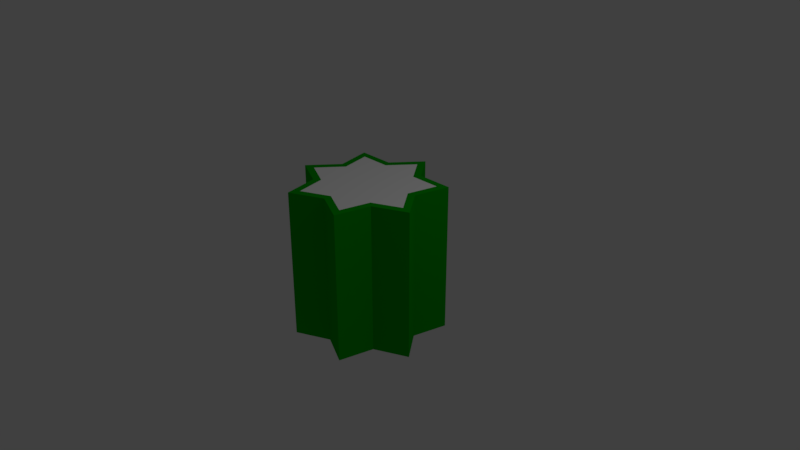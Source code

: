 # Source: Level5.blend  (saved by Blender 2.78.0; exported with 4.5.12 LTS)
import bpy
from mathutils import Matrix  # noqa: F401  (used for matrix-valued properties, if any)

bpy.ops.wm.read_factory_settings(use_empty=True)
scene = bpy.context.scene
scene.name = 'Scene'

# ---- collections
col_collection_1 = bpy.data.collections.new('Collection 1'); scene.collection.children.link(col_collection_1)

# ---- materials (node trees are filled in below, after node groups)
mat_material = bpy.data.materials.new('Material')
mat_material.alpha_threshold = 0.0
mat_material.use_transparent_shadow = False
mat_material.diffuse_color = (1.0, 1.0, 1.0, 1.0)
mat_material.roughness = 0.5
mat_edges_001 = bpy.data.materials.new('Edges.001')
mat_edges_001.alpha_threshold = 0.0
mat_edges_001.use_transparent_shadow = False
mat_edges_001.diffuse_color = (0.0, 0.4, 0.0, 1.0)
mat_edges_001.roughness = 0.5

# ---- material node trees

# ---- world
world_world = bpy.data.worlds.new('World'); scene.world = world_world
world_world.color = (0.05088, 0.05088, 0.05088)
world_world.use_sun_shadow = False
world_world.sun_shadow_jitter_overblur = 0.0
world_world.cycles.sampling_method = 'MANUAL'

# ---- cameras
cam_camera = bpy.data.cameras.new('Camera')
cam_camera.clip_end = 100.0
cam_camera.lens = 35.0
cam_camera.sensor_width = 32.0
cam_camera.sensor_height = 18.0
cam_camera.ortho_scale = 7.314
cam_camera.dof.focus_distance = 0.0
cam_camera.dof.aperture_fstop = 128.0

# ---- lights
light_lamp = bpy.data.lights.new('Lamp', 'POINT')
light_lamp.transmission_factor = 0.0
light_lamp.cutoff_distance = 30.0
light_lamp.energy = 100.0
light_lamp.shadow_buffer_clip_start = 1.001
light_lamp.shadow_soft_size = 0.1
light_lamp.shadow_maximum_resolution = 0.006
light_lamp.use_absolute_resolution = True

# ---- meshes
me_circle_001 = bpy.data.meshes.new('Circle.001')
me_circle_001.from_pydata([(0.0, 1.0, 0.0), (-0.7818, 0.6235, 0.0), (-0.9749, -0.2225, 0.0), (-0.4339, -0.901, 0.0), (0.4339, -0.901, 0.0), (0.9749, -0.2225, 0.0), (0.7818, 0.6235, 0.0), (-0.6747, 0.154, 0.0), (8.941e-08, -0.692, 0.0), (0.6747, 0.154, 0.0), (0.3003, 0.6235, 0.0), (-0.3003, 0.6235, 0.0), (-0.541, -0.4315, 0.0), (0.541, -0.4315, 0.0), (-0.5749, 0.1312, 0.0), (-0.8308, -0.1896, 0.0), (8.037e-08, -0.5897, 0.0), (0.3697, -0.7678, 0.0), (0.5749, 0.1312, 0.0), (0.6662, 0.5313, 0.0), (3.422e-09, 0.8521, 0.0), (-0.2559, 0.5313, 0.0), (-0.6662, 0.5313, 0.0), (-0.461, -0.3677, 0.0), (-0.3697, -0.7678, 0.0), (0.461, -0.3677, 0.0), (0.8308, -0.1896, 0.0), (0.2559, 0.5313, 0.0)], [], [(14, 15, 23, 24, 16, 17, 25, 26, 18, 19, 27, 20, 21, 22), (15, 14, 7, 2), (17, 16, 8, 4), (19, 18, 9, 6), (21, 20, 0, 11), (22, 21, 11, 1), (14, 22, 1, 7), (23, 15, 2, 12), (24, 23, 12, 3), (16, 24, 3, 8), (25, 17, 4, 13), (26, 25, 13, 5), (18, 26, 5, 9), (27, 19, 6, 10), (20, 27, 10, 0)])
me_circle_001.polygons.foreach_set('material_index', [0, 1, 1, 1, 1, 1, 1, 1, 1, 1, 1, 1, 1, 1, 1])
me_circle_001.materials.append(mat_material)
me_circle_001.materials.append(mat_edges_001)
me_circle_001.use_remesh_preserve_volume = False
me_circle_001.use_remesh_preserve_attributes = False
me_circle_001.use_mirror_vertex_groups = False
me_circle_001.update()

# ---- objects
ob_circle = bpy.data.objects.new('Circle', me_circle_001)
ob_lamp = bpy.data.objects.new('Lamp', light_lamp)
ob_camera = bpy.data.objects.new('Camera', cam_camera)

# ---- transforms, parenting, visibility, modifiers, constraints
ob_circle.location = (0.0, 0.0, 1.0)
ob_circle.lineart.crease_threshold = 0.0
_m = ob_circle.modifiers.new('Solidify', 'SOLIDIFY')
_m.thickness = 2.0
_m.nonmanifold_thickness_mode = 'FIXED'
_m.nonmanifold_merge_threshold = 0.0003
ob_lamp.location = (4.076, 1.005, 5.904)
ob_lamp.rotation_euler = (0.6503, 0.05522, 1.866)
ob_lamp.lock_rotations_4d = False
ob_lamp.empty_display_type = 'ARROWS'
ob_lamp.color = (0.0, 0.0, 0.0, 0.0)
ob_lamp.lineart.crease_threshold = 0.0
ob_camera.location = (7.481, -6.508, 5.344)
ob_camera.rotation_euler = (1.109, 0.0, 0.8149)
ob_camera.lock_rotations_4d = False
ob_camera.empty_display_type = 'ARROWS'
ob_camera.color = (0.0, 0.0, 0.0, 0.0)
ob_camera.display_type = 'WIRE'
ob_camera.lineart.crease_threshold = 0.0

# ---- collection membership
col_collection_1.objects.link(ob_circle)
col_collection_1.objects.link(ob_lamp)
col_collection_1.objects.link(ob_camera)

# ---- scene / render settings (as saved in the file)
scene.camera = ob_camera
scene.frame_start = 1; scene.frame_end = 250; scene.frame_set(2)
scene.render.engine = 'BLENDER_EEVEE_NEXT'
scene.render.resolution_percentage = 50
scene.render.dither_intensity = 0.0
scene.cycles.use_denoising = False
scene.cycles.samples = 128
scene.cycles.sampling_pattern = 'TABULATED_SOBOL'
scene.cycles.light_sampling_threshold = 0.0
scene.cycles.use_adaptive_sampling = False
scene.cycles.use_light_tree = False
scene.cycles.blur_glossy = 0.0
scene.cycles.sample_clamp_indirect = 0.0
scene.view_settings.view_transform = 'Standard'
bpy.context.view_layer.update()
